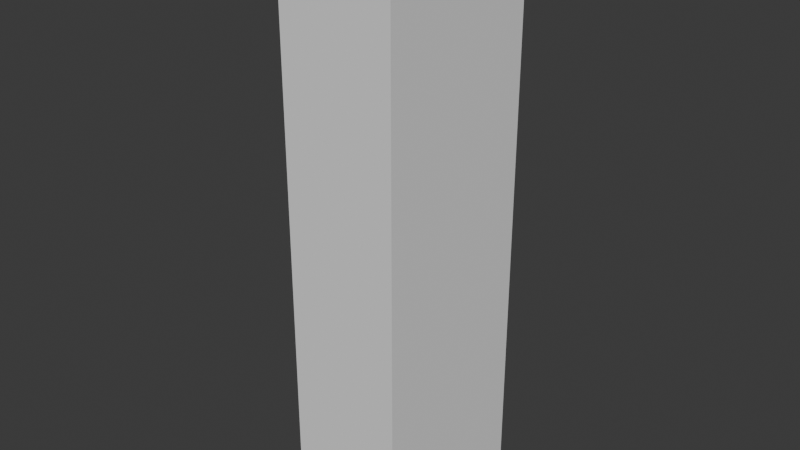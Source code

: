 # Source: szafka.blend  (saved by Blender 5.0.116; exported with 4.5.12 LTS)
import bpy
from mathutils import Matrix  # noqa: F401  (used for matrix-valued properties, if any)

bpy.ops.wm.read_factory_settings(use_empty=True)
scene = bpy.context.scene
scene.name = 'Scene'

# ---- collections
col_collection = bpy.data.collections.new('Collection'); scene.collection.children.link(col_collection)

# ---- world
world_world = bpy.data.worlds.new('World'); scene.world = world_world
world_world.use_nodes = True; world_world.node_tree.nodes.clear()
_N = world_world.node_tree.nodes; _L = world_world.node_tree.links
n0 = _N.new('ShaderNodeOutputWorld'); n0.name = 'World Output'; n0.location = (200, 100)
n1 = _N.new('ShaderNodeBackground'); n1.name = 'Background'; n1.location = (-200, 100)
n1.inputs[0].default_value = (0.05088, 0.05088, 0.05088, 1.0)
_L.new(n1.outputs[0], n0.inputs[0])
n0.is_active_output = True
world_world.color = (0.05088, 0.05088, 0.05088)
world_world.sun_shadow_jitter_overblur = 0.0

# ---- meshes
me_cube_003 = bpy.data.meshes.new('Cube.003')
me_cube_003.from_pydata([(-1.0, -1.0, -1.0), (-1.0, -1.0, 1.0), (-1.0, 1.0, -1.0), (-1.0, 1.0, 1.0), (1.0, -1.0, -1.0), (1.0, -1.0, 1.0), (1.0, 1.0, -1.0), (1.0, 1.0, 1.0), (-1.0, -1.0, -0.5), (-1.0, 1.0, -0.5), (1.0, 1.0, -0.5), (1.0, -1.0, -0.5), (-1.0, -1.0, 0.0), (-1.0, 1.0, 0.0), (1.0, 1.0, 0.0), (1.0, -1.0, 0.0), (-1.0, -1.0, 0.5), (-1.0, 1.0, 0.5), (1.0, 1.0, 0.5), (1.0, -1.0, 0.5), (-1.0, -1.0, 0.8), (-1.0, 1.0, 0.8), (1.0, 1.0, 0.8), (1.0, -1.0, 0.8)], [], [(21, 3, 7, 22), (22, 7, 5, 23), (23, 5, 1, 20), (2, 6, 4, 0), (7, 3, 1, 5), (4, 11, 8, 0), (6, 10, 11, 4), (2, 9, 10, 6), (11, 15, 12, 8), (10, 14, 15, 11), (9, 13, 14, 10), (15, 19, 16, 12), (14, 18, 19, 15), (13, 17, 18, 14), (17, 16, 19, 18), (12, 13, 14, 15), (8, 9, 10, 11), (19, 23, 20, 16), (18, 22, 23, 19), (17, 21, 22, 18)])
_uv = me_cube_003.uv_layers.new(name='UVMap')
_uv.uv.foreach_set('vector', [0.6084, 0.25, 0.625, 0.25, 0.625, 0.5, 0.6084, 0.5, 0.6084, 0.5, 0.625, 0.5, 0.625, 0.75, 0.6084, 0.75, 0.6084, 0.75, 0.625, 0.75, 0.625, 1.0, 0.6084, 1.0, 0.125, 0.5, 0.375, 0.5, 0.375, 0.75, 0.125, 0.75, 0.625, 0.5, 0.875, 0.5, 0.875, 0.75, 0.625, 0.75, 0.375, 0.75, 0.5, 0.75, 0.5, 1.0, 0.375, 1.0, 0.375, 0.5, 0.5, 0.5, 0.5, 0.75, 0.375, 0.75, 0.375, 0.25, 0.5, 0.25, 0.5, 0.5, 0.375, 0.5, 0.5, 0.75, 0.5419, 0.75, 0.5419, 1.0, 0.5, 1.0, 0.5, 0.5, 0.5419, 0.5, 0.5419, 0.75, 0.5, 0.75, 0.5, 0.25, 0.5419, 0.25, 0.5419, 0.5, 0.5, 0.5, 0.5419, 0.75, 0.5835, 0.75, 0.5835, 1.0, 0.5419, 1.0, 0.5419, 0.5, 0.5835, 0.5, 0.5835, 0.75, 0.5419, 0.75, 0.5419, 0.25, 0.5835, 0.25, 0.5835, 0.5, 0.5419, 0.5, 0.5835, 0.25, 0.5835, 1.0, 0.5835, 0.75, 0.5835, 0.5, 0.5419, 1.0, 0.5419, 0.25, 0.5419, 0.5, 0.5419, 0.75, 0.5, 1.0, 0.5, 0.25, 0.5, 0.5, 0.5, 0.75, 0.5835, 0.75, 0.6084, 0.75, 0.6084, 1.0, 0.5835, 1.0, 0.5835, 0.5, 0.6084, 0.5, 0.6084, 0.75, 0.5835, 0.75, 0.5835, 0.25, 0.6084, 0.25, 0.6084, 0.5, 0.5835, 0.5])
me_cube_003.update()
me_cube_004 = bpy.data.meshes.new('Cube.004')
me_cube_004.from_pydata([(0.0, -1.0, -1.0), (0.0, -1.0, 1.0), (0.0, 1.0, -1.0), (0.0, 1.0, 1.0)], [], [(0, 1, 3, 2)])
_uv = me_cube_004.uv_layers.new(name='UVMap')
_uv.uv.foreach_set('vector', [0.375, 0.0, 0.625, 0.0, 0.625, 0.25, 0.375, 0.25])
me_cube_004.update()
me_cube_006 = bpy.data.meshes.new('Cube.006')
me_cube_006.from_pydata([(-1.0, -1.0, -1.0), (-1.0, -1.0, 1.0), (-1.0, 1.0, -1.0), (-1.0, 1.0, -1.0), (-1.0, 1.0, 1.0), (-1.0, 1.0, 1.0), (1.0, -1.0, -1.0), (1.0, -1.0, 1.0), (1.0, 1.0, -1.0), (0.6359, 1.0, -1.0), (1.0, 1.0, 1.0), (0.6359, 1.0, 1.0), (-1.0, -1.0, 1.0), (0.6359, -1.0, 1.0), (-1.0, -1.0, -1.0), (0.6359, -1.0, -1.0), (-1.0, 0.1765, -1.0), (-1.0, 0.1765, 1.0), (-1.0, -1.0, 0.3), (-1.0, 1.0, 0.3), (1.0, 1.0, 0.3), (1.0, -1.0, 0.3), (-1.0, -1.0, 0.3), (0.6359, -1.0, 0.3), (-1.0, 1.0, 0.3), (0.6359, 1.0, 0.3), (-1.0, 0.1765, 0.3), (-1.0, -1.0, -0.3), (0.6359, -1.0, -0.3), (-1.0, -1.0, -0.3), (-1.0, 1.0, -0.3), (1.0, 1.0, -0.3), (1.0, -1.0, -0.3), (-1.0, 1.0, -0.3), (0.6359, 1.0, -0.3), (-1.0, 0.1765, -0.3)], [], [(18, 1, 4, 19), (19, 4, 10, 20), (20, 10, 7, 21), (29, 0, 14, 27), (23, 21, 7, 13), (14, 0, 2, 8, 6, 15, 9, 3, 16), (7, 10, 4, 1, 12, 17, 5, 11, 13), (35, 16, 3, 33), (33, 3, 9, 34), (23, 13, 11, 25), (27, 14, 16, 35), (12, 22, 26, 17), (5, 24, 25, 11), (17, 26, 24, 5), (1, 18, 22, 12), (30, 19, 20, 31), (0, 29, 30, 2), (2, 30, 31, 8), (8, 31, 32, 6), (15, 6, 32, 28), (15, 28, 34, 9), (24, 33, 34, 25), (26, 35, 33, 24), (18, 19, 20, 21), (31, 35, 27, 32)])
_uv = me_cube_006.uv_layers.new(name='UVMap')
_uv.uv.foreach_set('vector', [0.5407, 0.0, 0.625, 0.0, 0.625, 0.25, 0.5407, 0.25, 0.5407, 0.25, 0.625, 0.25, 0.625, 0.5, 0.5407, 0.5, 0.5407, 0.5, 0.625, 0.5, 0.625, 0.75, 0.5407, 0.75, 0.4579, 1.0, 0.375, 1.0, 0.375, 1.0, 0.4579, 1.0, 0.5407, 0.7955, 0.5407, 0.75, 0.625, 0.75, 0.625, 0.7955, 0.125, 0.75, 0.125, 0.75, 0.125, 0.5, 0.375, 0.5, 0.375, 0.75, 0.3295, 0.75, 0.3295, 0.5, 0.125, 0.5, 0.125, 0.6029, 0.625, 0.75, 0.625, 0.5, 0.875, 0.5, 0.875, 0.75, 0.875, 0.75, 0.875, 0.6029, 0.875, 0.5, 0.6705, 0.5, 0.6705, 0.75, 0.4579, 0.1471, 0.375, 0.1471, 0.375, 0.25, 0.4579, 0.25, 0.4579, 0.25, 0.375, 0.25, 0.375, 0.5, 0.4579, 0.5, 0.5407, 0.75, 0.625, 0.75, 0.625, 0.5, 0.5407, 0.5, 0.4579, 1.594e-07, 0.375, 2.384e-07, 0.375, 0.1471, 0.4579, 0.1471, 0.625, 0.0, 0.5407, 8.039e-08, 0.5407, 0.1471, 0.625, 0.1471, 0.625, 0.25, 0.5407, 0.25, 0.5407, 0.5, 0.625, 0.5, 0.625, 0.1471, 0.5407, 0.1471, 0.5407, 0.25, 0.625, 0.25, 0.625, 1.0, 0.5407, 1.0, 0.5407, 1.0, 0.625, 1.0, 0.4579, 0.25, 0.5407, 0.25, 0.5407, 0.5, 0.4579, 0.5, 0.375, 0.0, 0.4579, 0.0, 0.4579, 0.25, 0.375, 0.25, 0.375, 0.25, 0.4579, 0.25, 0.4579, 0.5, 0.375, 0.5, 0.375, 0.5, 0.4579, 0.5, 0.4579, 0.75, 0.375, 0.75, 0.375, 0.7955, 0.375, 0.75, 0.4579, 0.75, 0.4579, 0.7955, 0.375, 0.75, 0.4579, 0.75, 0.4579, 0.5, 0.375, 0.5, 0.5407, 0.25, 0.4579, 0.25, 0.4579, 0.5, 0.5407, 0.5, 0.5407, 0.1471, 0.4579, 0.1471, 0.4579, 0.25, 0.5407, 0.25, 0.5407, 0.0, 0.5407, 0.25, 0.5407, 0.5, 0.5407, 0.75, 0.4579, 0.5, 0.4579, 0.1471, 0.4579, 1.594e-07, 0.4579, 0.75])
me_cube_006.update()

# ---- objects
ob_cube = bpy.data.objects.new('Cube', me_cube_003)
ob_cube_001 = bpy.data.objects.new('Cube.001', me_cube_004)
ob_cube_002 = bpy.data.objects.new('Cube.002', me_cube_006)

# ---- transforms, parenting, visibility, modifiers, constraints
ob_cube.location = (0.0, 0.0, 0.0)
ob_cube.scale = (1.0, 1.5, 5.0)
ob_cube_001.location = (-1.001, 0.0, 0.0)
ob_cube_001.scale = (1.0, 1.5, 5.0)
ob_cube_002.location = (-1.092, 1.19, -0.2141)
ob_cube_002.rotation_euler = (0.0, 0.0, 1.571)
ob_cube_002.scale = (0.1, 0.1, 1.0)

# ---- collection membership
col_collection.objects.link(ob_cube)
col_collection.objects.link(ob_cube_001)
col_collection.objects.link(ob_cube_002)

# ---- scene / render settings (as saved in the file)
scene.frame_start = 1; scene.frame_end = 250; scene.frame_set(1)
scene.render.engine = 'BLENDER_EEVEE_NEXT'
scene.render.bake_bias = 0.0
scene.render.bake_samples = 0
scene.cycles.sampling_pattern = 'TABULATED_SOBOL'
scene.eevee.use_volume_custom_range = False
bpy.context.view_layer.update()

# ---- added for rendering (the .blend has no active camera and no usable light): camera, sun
cam_auto = bpy.data.cameras.new('AutoCamera')
cam_auto.lens = 50.0
cam_auto.sensor_width = 36.0
cam_auto.clip_end = 1000.0
ob_auto_camera = bpy.data.objects.new('AutoCamera', cam_auto)
scene.collection.objects.link(ob_auto_camera)
ob_auto_camera.location = (9.7741, -11.8444, 7.89626)
ob_auto_camera.rotation_euler = (1.09748, -7.21219e-08, 0.694738)
scene.camera = ob_auto_camera
light_auto_sun = bpy.data.lights.new('AutoSun', 'SUN')
light_auto_sun.energy = 3.0
light_auto_sun.angle = 0.0523599
ob_auto_sun = bpy.data.objects.new('AutoSun', light_auto_sun)
scene.collection.objects.link(ob_auto_sun)
ob_auto_sun.rotation_euler = (0.872665, 0.174533, 0.523599)
bpy.context.view_layer.update()

